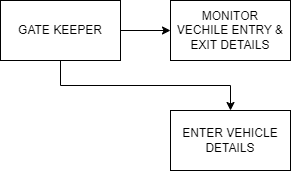

The diagram above was exported from draw.io. Its source (the exported page's mxGraphModel, read from the mxfile embedded in the PNG):
<mxGraphModel dx="880" dy="468" grid="1" gridSize="10" guides="1" tooltips="1" connect="1" arrows="1" fold="1" page="1" pageScale="1" pageWidth="850" pageHeight="1100" math="0" shadow="0">
  <root>
    <mxCell id="0" />
    <mxCell id="1" parent="0" />
    <mxCell id="_siIpcRtGrGcX0pftXfS-7" style="edgeStyle=orthogonalEdgeStyle;rounded=0;orthogonalLoop=1;jettySize=auto;html=1;exitX=0.5;exitY=1;exitDx=0;exitDy=0;entryX=0.5;entryY=0;entryDx=0;entryDy=0;" edge="1" parent="1" source="_siIpcRtGrGcX0pftXfS-3" target="_siIpcRtGrGcX0pftXfS-4">
      <mxGeometry relative="1" as="geometry" />
    </mxCell>
    <mxCell id="_siIpcRtGrGcX0pftXfS-9" style="edgeStyle=orthogonalEdgeStyle;rounded=0;orthogonalLoop=1;jettySize=auto;html=1;exitX=1;exitY=0.5;exitDx=0;exitDy=0;entryX=0;entryY=0.5;entryDx=0;entryDy=0;" edge="1" parent="1" source="_siIpcRtGrGcX0pftXfS-3" target="_siIpcRtGrGcX0pftXfS-5">
      <mxGeometry relative="1" as="geometry" />
    </mxCell>
    <mxCell id="_siIpcRtGrGcX0pftXfS-3" value="GATE KEEPER" style="rounded=0;whiteSpace=wrap;html=1;" vertex="1" parent="1">
      <mxGeometry x="210" y="430" width="120" height="60" as="geometry" />
    </mxCell>
    <mxCell id="_siIpcRtGrGcX0pftXfS-4" value="ENTER VEHICLE&lt;div&gt;DETAILS&lt;/div&gt;" style="rounded=0;whiteSpace=wrap;html=1;" vertex="1" parent="1">
      <mxGeometry x="380" y="540" width="120" height="60" as="geometry" />
    </mxCell>
    <mxCell id="_siIpcRtGrGcX0pftXfS-5" value="MONITOR&lt;div&gt;VECHILE ENTRY &amp;amp;&lt;/div&gt;&lt;div&gt;EXIT DETAILS&lt;/div&gt;" style="rounded=0;whiteSpace=wrap;html=1;" vertex="1" parent="1">
      <mxGeometry x="380" y="430" width="120" height="60" as="geometry" />
    </mxCell>
  </root>
</mxGraphModel>